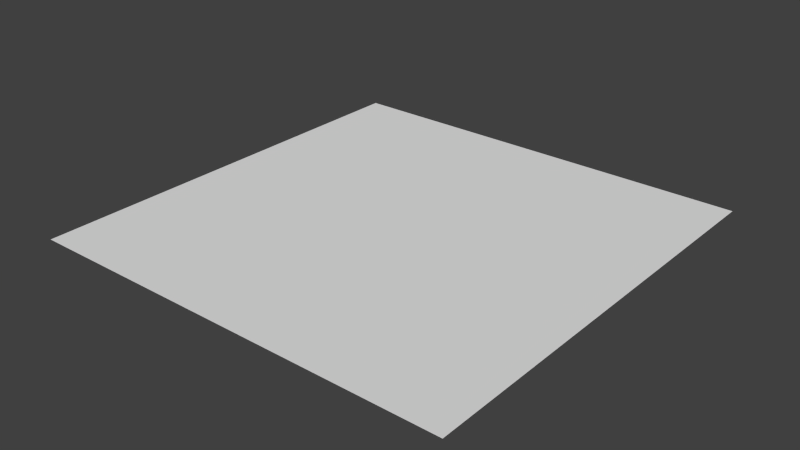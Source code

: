 # Source: ground.blend  (saved by Blender 2.73.0; exported with 4.5.12 LTS)
import bpy
from mathutils import Matrix  # noqa: F401  (used for matrix-valued properties, if any)

bpy.ops.wm.read_factory_settings(use_empty=True)
scene = bpy.context.scene
scene.name = 'Scene'

# ---- collections
col_collection_1 = bpy.data.collections.new('Collection 1'); scene.collection.children.link(col_collection_1)

# ---- world
world_world = bpy.data.worlds.new('World'); scene.world = world_world
world_world.color = (0.05088, 0.05088, 0.05088)
world_world.use_sun_shadow = False
world_world.sun_shadow_jitter_overblur = 0.0
world_world.cycles.sampling_method = 'MANUAL'
world_world.cycles.sample_map_resolution = 256

# ---- meshes
me_plane = bpy.data.meshes.new('Plane')
me_plane.from_pydata([(-400.0, -400.0, 0.0), (400.0, -400.0, 0.0), (-400.0, 400.0, 0.0), (400.0, 400.0, 0.0)], [], [(0, 1, 3, 2)])
_uv = me_plane.uv_layers.new(name='UVMap')
_uv.uv.foreach_set('vector', [9.998e-05, 0.0001002, 0.9999, 9.998e-05, 0.9999, 0.9999, 0.0001003, 0.9999])
me_plane.use_remesh_preserve_volume = False
me_plane.use_remesh_preserve_attributes = False
me_plane.use_mirror_vertex_groups = False
me_plane.update()

# ---- objects
ob_plane = bpy.data.objects.new('Plane', me_plane)

# ---- transforms, parenting, visibility, modifiers, constraints
ob_plane.location = (0.0, 0.0, 0.0)
ob_plane.lineart.crease_threshold = 0.0

# ---- collection membership
col_collection_1.objects.link(ob_plane)

# ---- scene / render settings (as saved in the file)
scene.frame_start = 1; scene.frame_end = 250; scene.frame_set(1)
scene.render.engine = 'BLENDER_EEVEE_NEXT'
scene.render.resolution_percentage = 50
scene.render.dither_intensity = 0.0
scene.cycles.use_denoising = False
scene.cycles.samples = 10
scene.cycles.sampling_pattern = 'TABULATED_SOBOL'
scene.cycles.light_sampling_threshold = 0.0
scene.cycles.use_adaptive_sampling = False
scene.cycles.use_light_tree = False
scene.cycles.blur_glossy = 0.0
scene.cycles.pixel_filter_type = 'GAUSSIAN'
scene.cycles.sample_clamp_indirect = 0.0
scene.view_settings.view_transform = 'Standard'
bpy.context.view_layer.update()

# ---- added for rendering (the .blend has no active camera and no usable light): camera, sun
cam_auto = bpy.data.cameras.new('AutoCamera')
cam_auto.lens = 50.0
cam_auto.sensor_width = 36.0
cam_auto.clip_end = 18370.8
ob_auto_camera = bpy.data.objects.new('AutoCamera', cam_auto)
scene.collection.objects.link(ob_auto_camera)
ob_auto_camera.location = (1046.77, -1256.13, 837.418)
ob_auto_camera.rotation_euler = (1.09748, -7.21219e-08, 0.694738)
scene.camera = ob_auto_camera
light_auto_sun = bpy.data.lights.new('AutoSun', 'SUN')
light_auto_sun.energy = 3.0
light_auto_sun.angle = 0.0523599
ob_auto_sun = bpy.data.objects.new('AutoSun', light_auto_sun)
scene.collection.objects.link(ob_auto_sun)
ob_auto_sun.rotation_euler = (0.872665, 0.174533, 0.523599)
bpy.context.view_layer.update()
